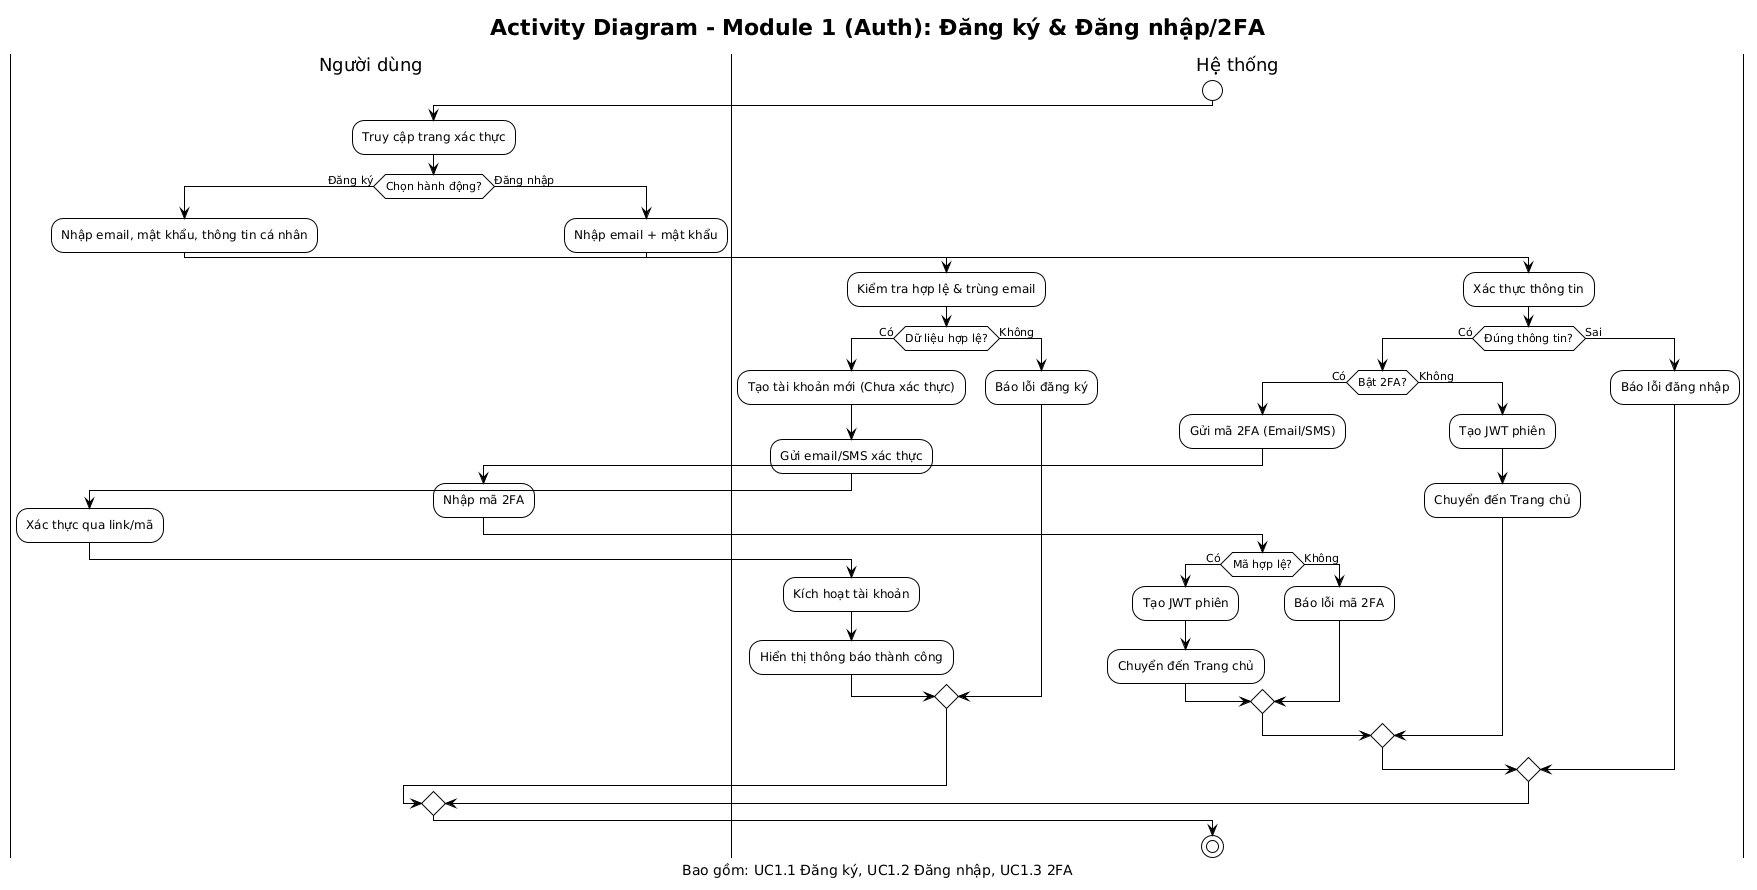

The diagram above was rendered by PlantUML. Its source (embedded in the PNG):
@startuml
!theme plain
title Activity Diagram - Module 1 (Auth): Đăng ký & Đăng nhập/2FA
caption Bao gồm: UC1.1 Đăng ký, UC1.2 Đăng nhập, UC1.3 2FA

|Người dùng|
|Hệ thống|

start

|Người dùng|
:Truy cập trang xác thực;

if (Chọn hành động?) then (Đăng ký)
  |Người dùng|
  :Nhập email, mật khẩu, thông tin cá nhân;

  |Hệ thống|
  :Kiểm tra hợp lệ & trùng email;
  if (Dữ liệu hợp lệ?) then (Có)
    :Tạo tài khoản mới (Chưa xác thực);
    :Gửi email/SMS xác thực;

    |Người dùng|
    :Xác thực qua link/mã;

    |Hệ thống|
    :Kích hoạt tài khoản;
    :Hiển thị thông báo thành công;
  else (Không)
    :Báo lỗi đăng ký;
  endif
else (Đăng nhập)
  |Người dùng|
  :Nhập email + mật khẩu;

  |Hệ thống|
  :Xác thực thông tin;
  if (Đúng thông tin?) then (Có)
    if (Bật 2FA?) then (Có)
      :Gửi mã 2FA (Email/SMS);

      |Người dùng|
      :Nhập mã 2FA;

      |Hệ thống|
      if (Mã hợp lệ?) then (Có)
        :Tạo JWT phiên;
        :Chuyển đến Trang chủ;
      else (Không)
        :Báo lỗi mã 2FA;
      endif
    else (Không)
      :Tạo JWT phiên;
      :Chuyển đến Trang chủ;
    endif
  else (Sai)
    :Báo lỗi đăng nhập;
  endif
endif

stop
@enduml